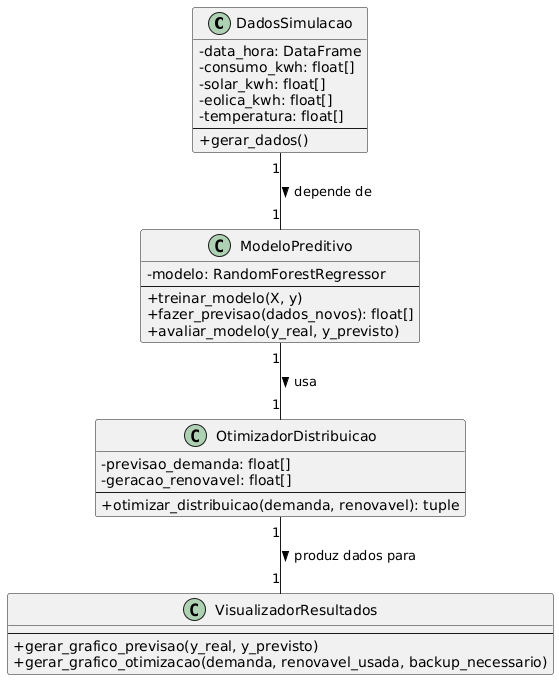

The diagram above was rendered by PlantUML. Its source (embedded in the PNG):
@startuml
skinparam classAttributeIconSize 0

class DadosSimulacao {
  - data_hora: DataFrame
  - consumo_kwh: float[]
  - solar_kwh: float[]
  - eolica_kwh: float[]
  - temperatura: float[]
  --
  + gerar_dados()
}

class ModeloPreditivo {
  - modelo: RandomForestRegressor
  --
  + treinar_modelo(X, y)
  + fazer_previsao(dados_novos): float[]
  + avaliar_modelo(y_real, y_previsto)
}

class OtimizadorDistribuicao {
  - previsao_demanda: float[]
  - geracao_renovavel: float[]
  --
  + otimizar_distribuicao(demanda, renovavel): tuple
}

class VisualizadorResultados {
  --
  + gerar_grafico_previsao(y_real, y_previsto)
  + gerar_grafico_otimizacao(demanda, renovavel_usada, backup_necessario)
}

DadosSimulacao "1" -- "1" ModeloPreditivo : depende de >
ModeloPreditivo "1" -- "1" OtimizadorDistribuicao : usa >
OtimizadorDistribuicao "1" -- "1" VisualizadorResultados : produz dados para >
@enduml